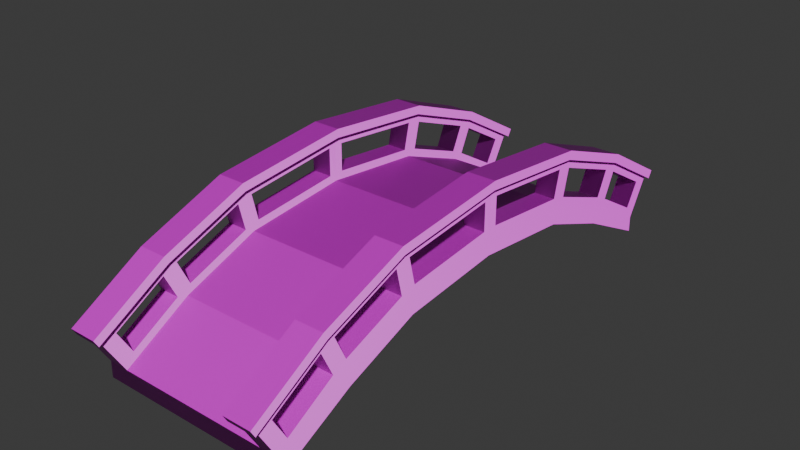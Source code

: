 # Source: bridge.blend  (saved by Blender 4.3.34; exported with 4.5.12 LTS)
import bpy
from mathutils import Matrix  # noqa: F401  (used for matrix-valued properties, if any)

bpy.ops.wm.read_factory_settings(use_empty=True)
scene = bpy.context.scene
scene.name = 'Scene'

# ---- collections
col_collection = bpy.data.collections.new('Collection'); scene.collection.children.link(col_collection)

# ---- images (referenced by path relative to the original .blend; pixels are not part of the script)
import os
ASSET_DIR = os.environ.get("B2B_ASSET_DIR", "")  # directory of the original .blend (textures are referenced by path, not embedded)
HERE = os.path.dirname(os.path.abspath(__file__))  # packed textures are extracted next to this script under _unpacked/

def load_image(name, relpath, width, height, colorspace="sRGB"):
    """Load a texture the original file referenced (path relative to the .blend, or extracted next to this script)."""
    p = next((c for c in (os.path.join(HERE, relpath), os.path.join(ASSET_DIR, relpath)) if relpath and os.path.exists(c)), "")
    if p:
        img = bpy.data.images.load(p, check_existing=True)
        img.name = name
    else:  # same state as the original file: an image datablock whose file is absent (Cycles renders it pink)
        img = bpy.data.images.new(name, width, height)
        img.source = "FILE"
        img.filepath = "//" + (relpath or name)
    img.colorspace_settings.name = colorspace
    return img
img_wood_png = load_image('wood.png', 'wood.png', 1024, 1024, 'sRGB')
img_wood_normal_png = load_image('wood_normal.png', 'wood_normal.png', 1024, 1024, 'sRGB')

# ---- materials (node trees are filled in below, after node groups)
mat_material_001 = bpy.data.materials.new('Material.001')

# ---- material node trees
mat_material_001.use_nodes = True; mat_material_001.node_tree.nodes.clear()
_N = mat_material_001.node_tree.nodes; _L = mat_material_001.node_tree.links
n0 = _N.new('ShaderNodeBsdfPrincipled'); n0.name = 'Principled BSDF'; n0.location = (10, 300)
n1 = _N.new('ShaderNodeOutputMaterial'); n1.name = 'Material Output'; n1.location = (300, 300)
n2 = _N.new('ShaderNodeTexImage'); n2.name = 'Image Texture'; n2.location = (-292, 551)
n2.image = img_wood_png
n3 = _N.new('ShaderNodeTexImage'); n3.name = 'Image Texture.001'; n3.location = (-668, 170)
n3.image = img_wood_normal_png
n4 = _N.new('ShaderNodeNormalMap'); n4.name = 'Normal Map'; n4.location = (-281, 150)
_L.new(n0.outputs[0], n1.inputs[0])
_L.new(n2.outputs[0], n0.inputs[0])
_L.new(n3.outputs[0], n4.inputs[1])
_L.new(n4.outputs[0], n0.inputs[5])
n1.is_active_output = True

# ---- world
world_world = bpy.data.worlds.new('World'); scene.world = world_world
world_world.use_nodes = True; world_world.node_tree.nodes.clear()
_N = world_world.node_tree.nodes; _L = world_world.node_tree.links
n0 = _N.new('ShaderNodeOutputWorld'); n0.name = 'World Output'; n0.location = (300, 300)
n1 = _N.new('ShaderNodeBackground'); n1.name = 'Background'; n1.location = (10, 300)
n1.inputs[0].default_value = (0.05088, 0.05088, 0.05088, 1.0)
_L.new(n1.outputs[0], n0.inputs[0])
n0.is_active_output = True
world_world.color = (0.05088, 0.05088, 0.05088)
world_world.sun_shadow_jitter_overblur = 0.0

# ---- meshes
me_cylinder = bpy.data.meshes.new('Cylinder')
me_cylinder.from_pydata([(-1.0, 3.279, 4.371e-08), (1.0, 3.279, -4.371e-08), (-1.0, -3.279, 4.371e-08), (1.0, -3.279, -4.371e-08), (-1.0, -2.29, 0.5), (1.0, -2.29, 0.5), (-1.0, -1.322, 0.866), (1.0, -1.322, 0.866), (-1.0, 1.4e-08, 1.0), (1.0, 1.4e-08, 1.0), (-1.0, 1.322, 0.866), (1.0, 1.322, 0.866), (-1.0, 2.29, 0.5), (1.0, 2.29, 0.5), (-1.0, 3.274, 0.206), (1.0, 3.274, 0.206), (1.0, -3.274, 0.206), (-1.0, -3.274, 0.206), (-1.0, -2.391, 0.7149), (1.0, -2.391, 0.7149), (-1.0, -1.376, 1.098), (1.0, -1.376, 1.098), (-1.0, 1.4e-08, 1.238), (1.0, 1.4e-08, 1.238), (-1.0, 1.376, 1.098), (1.0, 1.376, 1.098), (-1.0, 2.391, 0.7149), (1.0, 2.391, 0.7149), (-1.273, -3.279, 5.565e-08), (-1.273, -2.29, 0.5), (1.273, -2.29, 0.5), (1.273, -3.279, -5.565e-08), (-1.273, -1.322, 0.866), (1.273, -1.322, 0.866), (-1.273, 1.4e-08, 1.0), (1.273, 1.4e-08, 1.0), (-1.273, 1.322, 0.866), (1.273, 1.322, 0.866), (-1.273, 2.29, 0.5), (1.273, 2.29, 0.5), (-1.273, 3.279, 5.565e-08), (1.273, 3.279, -5.565e-08), (-1.273, -3.274, 0.206), (-1.273, -2.391, 0.7149), (1.273, -2.391, 0.7149), (1.273, -3.274, 0.206), (-1.273, -1.376, 1.098), (1.273, -1.376, 1.098), (-1.273, 1.4e-08, 1.238), (1.273, 1.4e-08, 1.238), (-1.273, 1.376, 1.098), (1.273, 1.376, 1.098), (-1.273, 2.391, 0.7149), (1.273, 2.391, 0.7149), (-1.273, 3.274, 0.206), (1.273, 3.274, 0.206), (-1.0, -3.559, 0.6995), (-1.0, -2.635, 1.23), (1.0, -2.635, 1.23), (1.0, -3.559, 0.6995), (-1.0, -1.507, 1.652), (1.0, -1.507, 1.652), (-1.0, 1.4e-08, 1.807), (1.0, 1.4e-08, 1.807), (-1.0, 1.507, 1.652), (1.0, 1.507, 1.652), (-1.0, 2.635, 1.23), (1.0, 2.635, 1.23), (-1.0, 3.559, 0.6995), (1.0, 3.559, 0.6995), (1.273, 1.4e-08, 1.807), (1.273, -1.507, 1.652), (-1.273, -1.507, 1.652), (-1.273, 1.4e-08, 1.807), (-1.273, -3.559, 0.6995), (-1.273, -2.635, 1.23), (1.273, -2.635, 1.23), (1.273, -3.559, 0.6995), (-1.273, 1.507, 1.652), (1.273, 1.507, 1.652), (-1.273, 2.635, 1.23), (1.273, 2.635, 1.23), (-1.273, 3.559, 0.6995), (1.273, 3.559, 0.6995), (-1.0, -3.615, 0.797), (-1.0, -2.683, 1.332), (1.0, -2.683, 1.332), (1.0, -3.615, 0.797), (-1.0, -1.533, 1.762), (1.0, -1.533, 1.762), (-1.0, 1.4e-08, 1.92), (1.0, 1.4e-08, 1.92), (-1.0, 1.533, 1.762), (1.0, 1.533, 1.762), (-1.0, 2.683, 1.332), (1.0, 2.683, 1.332), (-1.0, 3.615, 0.797), (1.0, 3.615, 0.797), (1.273, 1.4e-08, 1.92), (1.273, -1.533, 1.762), (-1.273, -1.533, 1.762), (-1.273, 1.4e-08, 1.92), (-1.273, -3.615, 0.797), (-1.273, -2.683, 1.332), (1.273, -2.683, 1.332), (1.273, -3.615, 0.797), (-1.273, 1.533, 1.762), (1.273, 1.533, 1.762), (-1.273, 2.683, 1.332), (1.273, 2.683, 1.332), (-1.273, 3.615, 0.797), (1.273, 3.615, 0.797), (1.32, 3.615, 0.797), (1.32, 3.559, 0.6995), (-1.32, -3.559, 0.6995), (-1.32, -2.635, 1.23), (1.32, -2.635, 1.23), (1.32, -3.559, 0.6995), (-1.32, -1.507, 1.652), (1.32, -1.507, 1.652), (-1.32, 1.4e-08, 1.807), (1.32, 1.4e-08, 1.807), (-1.32, 1.507, 1.652), (1.32, 1.507, 1.652), (-1.32, 2.635, 1.23), (1.32, 2.635, 1.23), (-1.32, 3.559, 0.6995), (-1.32, -1.533, 1.762), (-1.32, -2.683, 1.332), (1.32, -3.615, 0.797), (1.32, -2.683, 1.332), (-1.32, -3.615, 0.797), (1.32, -1.533, 1.762), (-1.32, 1.4e-08, 1.92), (1.32, 1.4e-08, 1.92), (-1.32, 1.533, 1.762), (1.32, 1.533, 1.762), (-1.32, 2.683, 1.332), (1.32, 2.683, 1.332), (-1.32, 3.615, 0.797), (-1.273, 2.339, 0.8454), (-1.273, 1.498, 1.162), (-1.273, 1.581, 1.514), (-1.273, 2.493, 1.172), (1.0, 1.296, 1.21), (1.0, 0.1035, 1.331), (1.0, 0.1035, 1.693), (1.0, 1.379, 1.561), (1.273, 0.1035, 1.331), (1.273, 1.296, 1.21), (1.273, 1.379, 1.561), (1.273, 0.1035, 1.693), (-1.0, 0.1035, 1.331), (-1.0, 1.296, 1.21), (-1.0, 1.379, 1.561), (-1.0, 0.1035, 1.693), (-1.273, 1.296, 1.21), (-1.273, 0.1035, 1.331), (-1.273, 0.1035, 1.693), (-1.273, 1.379, 1.561), (1.273, -1.296, 1.21), (1.273, -0.1035, 1.331), (1.273, -0.1035, 1.693), (1.273, -1.379, 1.561), (1.0, -0.1035, 1.331), (1.0, -1.296, 1.21), (1.0, -1.379, 1.561), (1.0, -0.1035, 1.693), (-1.273, -0.1035, 1.331), (-1.273, -1.296, 1.21), (-1.273, -1.379, 1.561), (-1.273, -0.1035, 1.693), (-1.0, -1.296, 1.21), (-1.0, -0.1035, 1.331), (-1.0, -0.1035, 1.693), (-1.0, -1.379, 1.561), (1.273, -2.339, 0.8454), (1.273, -1.498, 1.162), (1.273, -1.581, 1.514), (1.273, -2.493, 1.172), (-1.273, -1.498, 1.162), (-1.273, -2.339, 0.8454), (-1.273, -2.493, 1.172), (-1.273, -1.581, 1.514), (1.273, 1.498, 1.162), (1.273, 2.339, 0.8454), (1.273, 2.493, 1.172), (1.273, 1.581, 1.514), (-1.0, 1.498, 1.162), (-1.0, 2.339, 0.8454), (-1.0, 2.493, 1.172), (-1.0, 1.581, 1.514), (-1.273, 3.236, 0.3473), (-1.273, 2.526, 0.7569), (-1.273, 2.681, 1.084), (-1.273, 3.417, 0.6614), (1.0, 2.339, 0.8454), (1.0, 1.498, 1.162), (1.0, 1.581, 1.514), (1.0, 2.493, 1.172), (-1.0, -3.236, 0.3473), (-1.0, -2.526, 0.7569), (-1.0, -2.681, 1.084), (-1.0, -3.417, 0.6614), (1.273, 2.526, 0.7569), (1.273, 3.236, 0.3473), (1.273, 3.417, 0.6614), (1.273, 2.681, 1.084), (1.0, -2.526, 0.7569), (1.0, -3.236, 0.3473), (1.0, -3.417, 0.6614), (1.0, -2.681, 1.084), (-1.0, 2.526, 0.7569), (-1.0, 3.236, 0.3473), (-1.0, 3.417, 0.6614), (-1.0, 2.681, 1.084), (1.0, 3.236, 0.3473), (1.0, 2.526, 0.7569), (1.0, 2.681, 1.084), (1.0, 3.417, 0.6614), (-1.273, -2.526, 0.7569), (-1.273, -3.236, 0.3473), (-1.273, -3.417, 0.6614), (-1.273, -2.681, 1.084), (-1.0, -2.339, 0.8454), (-1.0, -1.498, 1.162), (-1.0, -1.581, 1.514), (-1.0, -2.493, 1.172), (1.273, -3.236, 0.3473), (1.273, -2.526, 0.7569), (1.273, -2.681, 1.084), (1.273, -3.417, 0.6614), (1.0, -1.498, 1.162), (1.0, -2.339, 0.8454), (1.0, -2.493, 1.172), (1.0, -1.581, 1.514), (-0.9512, -3.559, 0.6995), (-0.9512, -2.635, 1.23), (0.9512, -2.635, 1.23), (0.9512, -3.559, 0.6995), (-0.9512, -1.507, 1.652), (0.9512, -1.507, 1.652), (-0.9512, 1.4e-08, 1.807), (0.9512, 1.4e-08, 1.807), (-0.9512, 1.507, 1.652), (0.9512, 1.507, 1.652), (-0.9512, 2.635, 1.23), (0.9512, 2.635, 1.23), (-0.9512, 3.559, 0.6995), (0.9512, 3.559, 0.6995), (0.9512, 3.615, 0.797), (0.9512, 1.4e-08, 1.92), (0.9512, -1.533, 1.762), (-0.9512, -1.533, 1.762), (-0.9512, 1.4e-08, 1.92), (-0.9512, -3.615, 0.797), (-0.9512, -2.683, 1.332), (0.9512, -2.683, 1.332), (0.9512, -3.615, 0.797), (-0.9512, 1.533, 1.762), (0.9512, 1.533, 1.762), (-0.9512, 2.683, 1.332), (0.9512, 2.683, 1.332), (-0.9512, 3.615, 0.797), (1.273, 3.652, 0.7755), (1.273, 3.596, 0.6779), (1.0, 3.596, 0.6779), (1.0, 3.652, 0.7755), (-1.0, 3.596, 0.6779), (-0.9512, 3.596, 0.6779), (-1.32, -3.596, 0.6779), (-1.273, -3.596, 0.6779), (-1.273, 3.596, 0.6779), (1.273, -3.652, 0.7755), (1.273, -3.596, 0.6779), (-1.0, -3.596, 0.6779), (1.0, -3.596, 0.6779), (-1.273, 3.652, 0.7755), (-1.0, 3.652, 0.7755), (-1.273, -3.652, 0.7755), (-1.0, -3.652, 0.7755), (1.0, -3.652, 0.7755), (1.32, -3.652, 0.7755), (-1.32, -3.652, 0.7755), (1.32, 3.652, 0.7755), (1.32, 3.596, 0.6779), (1.32, -3.596, 0.6779), (-1.32, 3.652, 0.7755), (-1.32, 3.596, 0.6779), (0.9512, 3.596, 0.6779), (0.9512, 3.652, 0.7755), (-0.9512, -3.596, 0.6779), (-0.9512, -3.652, 0.7755), (0.9512, -3.652, 0.7755), (0.9512, -3.596, 0.6779), (-0.9512, 3.652, 0.7755), (-1.273, 3.163, 0.3893), (-1.273, 3.344, 0.7034), (1.273, 3.344, 0.7034), (1.273, 3.163, 0.3893), (-1.0, 3.344, 0.7034), (-1.0, 3.163, 0.3893), (1.0, 3.163, 0.3893), (1.0, 3.344, 0.7034), (-1.0, -3.346, 0.7022), (-1.0, -3.165, 0.3881), (1.0, -3.165, 0.3881), (1.0, -3.346, 0.7022), (-1.273, -3.346, 0.7022), (-1.273, -3.165, 0.3881), (1.273, -3.165, 0.3881), (1.273, -3.346, 0.7022)], [], [(2, 4, 5, 3), (4, 6, 7, 5), (6, 8, 9, 7), (8, 10, 11, 9), (10, 12, 13, 11), (12, 0, 1, 13), (17, 16, 19, 18), (18, 19, 21, 20), (20, 21, 23, 22), (22, 23, 25, 24), (24, 25, 27, 26), (26, 27, 15, 14), (14, 0, 40, 54), (6, 4, 29, 32), (13, 1, 41, 39), (1, 0, 14, 15), (0, 12, 38, 40), (2, 3, 16, 17), (3, 5, 30, 31), (4, 2, 28, 29), (11, 13, 39, 37), (12, 10, 36, 38), (35, 37, 51, 49), (32, 29, 43, 46), (30, 33, 47, 44), (38, 36, 50, 52), (37, 39, 53, 51), (34, 32, 46, 48), (33, 35, 49, 47), (29, 28, 42, 43), (40, 38, 52, 54), (31, 30, 44, 45), (39, 41, 55, 53), (36, 34, 48, 50), (5, 7, 33, 30), (14, 54, 82, 68), (1, 15, 55, 41), (8, 6, 32, 34), (7, 9, 35, 33), (16, 3, 31, 45), (2, 17, 42, 28), (10, 8, 34, 36), (9, 11, 37, 35), (102, 131, 283, 279), (96, 94, 261, 263), (70, 79, 123, 121), (258, 239, 294, 293), (100, 101, 133, 127), (93, 95, 262, 260), (78, 73, 120, 122), (56, 236, 291, 275), (69, 67, 247, 249), (99, 104, 130, 132), (94, 92, 259, 261), (71, 70, 121, 119), (55, 15, 69, 83), (42, 17, 56, 74), (16, 45, 77, 59), (93, 91, 98, 107), (90, 92, 106, 101), (91, 89, 99, 98), (88, 90, 101, 100), (92, 94, 108, 106), (95, 93, 107, 109), (84, 85, 103, 102), (86, 87, 105, 104), (94, 96, 110, 108), (97, 95, 109, 111), (85, 88, 100, 103), (89, 86, 104, 99), (105, 87, 281, 273), (236, 255, 292, 291), (84, 102, 279, 280), (131, 114, 270, 283), (66, 68, 248, 246), (103, 100, 127, 128), (91, 93, 260, 251), (73, 72, 118, 120), (104, 105, 129, 130), (67, 65, 245, 247), (76, 71, 119, 116), (92, 90, 254, 259), (64, 66, 246, 244), (102, 103, 128, 131), (89, 91, 251, 252), (250, 97, 267, 290), (119, 121, 134, 132), (120, 118, 127, 133), (116, 119, 132, 130), (118, 115, 128, 127), (117, 116, 130, 129), (122, 120, 133, 135), (121, 123, 136, 134), (124, 122, 135, 137), (123, 125, 138, 136), (126, 124, 137, 139), (125, 113, 112, 138), (115, 114, 131, 128), (98, 99, 132, 134), (80, 78, 122, 124), (101, 106, 135, 133), (79, 81, 125, 123), (107, 98, 134, 136), (59, 77, 274, 276), (82, 80, 124, 126), (106, 108, 137, 135), (81, 83, 113, 125), (109, 107, 136, 138), (108, 110, 139, 137), (96, 263, 295, 278), (111, 109, 138, 112), (75, 74, 114, 115), (77, 76, 116, 117), (72, 75, 115, 118), (52, 50, 141, 140), (50, 78, 142, 141), (78, 80, 143, 142), (80, 52, 140, 143), (25, 23, 145, 144), (23, 63, 146, 145), (63, 65, 147, 146), (65, 25, 144, 147), (49, 51, 149, 148), (51, 79, 150, 149), (79, 70, 151, 150), (70, 49, 148, 151), (22, 24, 153, 152), (24, 64, 154, 153), (64, 62, 155, 154), (62, 22, 152, 155), (50, 48, 157, 156), (48, 73, 158, 157), (73, 78, 159, 158), (78, 50, 156, 159), (47, 49, 161, 160), (49, 70, 162, 161), (70, 71, 163, 162), (71, 47, 160, 163), (23, 21, 165, 164), (21, 61, 166, 165), (61, 63, 167, 166), (63, 23, 164, 167), (48, 46, 169, 168), (46, 72, 170, 169), (72, 73, 171, 170), (73, 48, 168, 171), (20, 22, 173, 172), (22, 62, 174, 173), (62, 60, 175, 174), (60, 20, 172, 175), (44, 47, 177, 176), (47, 71, 178, 177), (71, 76, 179, 178), (76, 44, 176, 179), (46, 43, 181, 180), (43, 75, 182, 181), (75, 72, 183, 182), (72, 46, 180, 183), (51, 53, 185, 184), (53, 81, 186, 185), (81, 79, 187, 186), (79, 51, 184, 187), (24, 26, 189, 188), (26, 66, 190, 189), (66, 64, 191, 190), (64, 24, 188, 191), (54, 52, 193, 192), (52, 80, 194, 193), (80, 82, 195, 194), (82, 54, 192, 195), (27, 25, 197, 196), (25, 65, 198, 197), (65, 67, 199, 198), (67, 27, 196, 199), (17, 18, 201, 200), (18, 57, 202, 201), (57, 56, 203, 202), (56, 17, 200, 203), (53, 55, 205, 204), (55, 83, 206, 205), (83, 81, 207, 206), (81, 53, 204, 207), (19, 16, 209, 208), (16, 59, 210, 209), (59, 58, 211, 210), (58, 19, 208, 211), (26, 14, 213, 212), (14, 68, 214, 213), (68, 66, 215, 214), (66, 26, 212, 215), (15, 27, 217, 216), (27, 67, 218, 217), (67, 69, 219, 218), (69, 15, 216, 219), (43, 42, 221, 220), (42, 74, 222, 221), (74, 75, 223, 222), (75, 43, 220, 223), (18, 20, 225, 224), (20, 60, 226, 225), (60, 57, 227, 226), (57, 18, 224, 227), (45, 44, 229, 228), (44, 76, 230, 229), (76, 77, 231, 230), (77, 45, 228, 231), (21, 19, 233, 232), (19, 58, 234, 233), (58, 61, 235, 234), (61, 21, 232, 235), (209, 210, 307, 306), (222, 223, 202, 203), (223, 220, 201, 202), (220, 221, 200, 201), (225, 226, 183, 180), (226, 227, 182, 183), (227, 224, 181, 182), (224, 225, 180, 181), (173, 174, 171, 168), (174, 175, 170, 171), (175, 172, 169, 170), (172, 173, 168, 169), (157, 158, 155, 152), (158, 159, 154, 155), (159, 156, 153, 154), (156, 157, 152, 153), (189, 190, 143, 140), (190, 191, 142, 143), (191, 188, 141, 142), (188, 189, 140, 141), (205, 206, 298, 299), (214, 215, 194, 195), (215, 212, 193, 194), (212, 213, 192, 193), (217, 218, 207, 204), (218, 219, 206, 207), (206, 219, 303, 298), (216, 217, 204, 205), (197, 198, 187, 184), (198, 199, 186, 187), (199, 196, 185, 186), (196, 197, 184, 185), (149, 150, 147, 144), (150, 151, 146, 147), (151, 148, 145, 146), (148, 149, 144, 145), (165, 166, 163, 160), (166, 167, 162, 163), (167, 164, 161, 162), (164, 165, 160, 161), (233, 234, 179, 176), (234, 235, 178, 179), (235, 232, 177, 178), (232, 233, 176, 177), (229, 230, 211, 208), (230, 231, 210, 211), (222, 203, 304, 308), (228, 229, 208, 209), (244, 246, 261, 259), (245, 243, 251, 260), (242, 244, 259, 254), (243, 241, 252, 251), (240, 242, 254, 253), (247, 245, 260, 262), (246, 248, 263, 261), (249, 247, 262, 250), (236, 237, 256, 255), (238, 239, 258, 257), (237, 240, 253, 256), (241, 238, 257, 252), (74, 56, 275, 271), (95, 97, 250, 262), (56, 57, 237, 236), (58, 59, 239, 238), (57, 60, 240, 237), (85, 84, 255, 256), (61, 58, 238, 241), (87, 86, 257, 258), (60, 62, 242, 240), (88, 85, 256, 253), (63, 61, 241, 243), (86, 89, 252, 257), (62, 64, 244, 242), (97, 111, 264, 267), (90, 88, 253, 254), (65, 63, 243, 245), (271, 275, 280, 279), (268, 278, 295, 269), (265, 266, 267, 264), (273, 274, 286, 282), (276, 281, 293, 294), (276, 274, 273, 281), (271, 279, 283, 270), (268, 272, 277, 278), (265, 264, 284, 285), (277, 272, 288, 287), (267, 266, 289, 290), (280, 275, 291, 292), (111, 112, 284, 264), (248, 68, 268, 269), (263, 248, 269, 295), (113, 83, 265, 285), (114, 74, 271, 270), (255, 84, 280, 292), (126, 139, 287, 288), (82, 126, 288, 272), (77, 117, 286, 274), (68, 82, 272, 268), (87, 258, 293, 281), (129, 105, 273, 282), (249, 250, 290, 289), (239, 59, 276, 294), (112, 113, 285, 284), (139, 110, 277, 287), (83, 69, 266, 265), (110, 96, 278, 277), (117, 129, 282, 286), (69, 249, 289, 266), (301, 300, 297, 296), (303, 302, 299, 298), (192, 213, 301, 296), (213, 214, 300, 301), (216, 205, 299, 302), (219, 216, 302, 303), (195, 192, 296, 297), (214, 195, 297, 300), (309, 308, 304, 305), (311, 310, 306, 307), (203, 200, 305, 304), (210, 231, 311, 307), (200, 221, 309, 305), (231, 228, 310, 311), (228, 209, 306, 310), (221, 222, 308, 309)])
_uv = me_cylinder.uv_layers.new(name='UVMap')
_uv.uv.foreach_set('vector', [0.003481, 0.117, 0.405, 0.117, 0.405, 0.9947, 0.003482, 0.9947, 0.405, 0.117, 0.8046, 0.117, 0.8046, 0.9947, 0.405, 0.9947, 0.8046, 0.117, 1.372, 0.117, 1.372, 0.9947, 0.8046, 0.9947, 1.372, 0.117, 1.955, 0.117, 1.955, 0.9947, 1.372, 0.9947, 1.955, 0.117, 2.397, 0.117, 2.397, 0.9947, 1.955, 0.9947, 2.397, 0.117, 2.856, 0.117, 2.856, 0.9947, 2.397, 0.9947, 0.003481, -0.00289, 0.003481, -0.8805, 0.3477, -0.8805, 0.3477, -0.002889, 0.3477, -0.002889, 0.3477, -0.8805, 0.7584, -0.8805, 0.7584, -0.002889, 0.7584, -0.002889, 0.7584, -0.8805, 1.343, -0.8806, 1.343, -0.002889, 1.343, -0.002889, 1.343, -0.8806, 1.949, -0.8805, 1.949, -0.002889, 1.949, -0.002889, 1.949, -0.8805, 2.416, -0.8806, 2.416, -0.002889, 2.416, -0.002889, 2.416, -0.8806, 2.836, -0.8806, 2.836, -0.002889, 3.905, -0.7481, 3.992, -0.7481, 3.992, -0.6282, 3.905, -0.6282, 0.8046, 0.117, 0.405, 0.117, 0.405, -0.002889, 0.8046, -0.002889, 2.397, 0.9947, 2.856, 0.9947, 2.856, 1.115, 2.397, 1.115, 3.992, -1.626, 3.992, -0.7481, 3.905, -0.7481, 3.905, -1.626, 2.856, 0.117, 2.397, 0.117, 2.397, -0.002889, 2.856, -0.002889, 3.664, -1.626, 3.664, -0.7481, 3.574, -0.7481, 3.574, -1.626, 0.003482, 0.9947, 0.405, 0.9947, 0.405, 1.115, 0.003482, 1.115, 0.405, 0.117, 0.003481, 0.117, 0.003481, -0.00289, 0.405, -0.002889, 1.955, 0.9947, 2.397, 0.9947, 2.397, 1.115, 1.955, 1.115, 2.397, 0.117, 1.955, 0.117, 1.955, -0.002889, 2.397, -0.002889, 1.565, -1.319, 0.9851, -1.261, 0.9612, -1.362, 1.565, -1.424, 0.9851, -2.054, 0.5604, -1.893, 0.5157, -1.987, 0.9612, -2.155, 2.57, -1.1, 2.145, -1.261, 2.169, -1.362, 2.615, -1.194, 2.57, -1.893, 2.145, -2.054, 2.169, -2.155, 2.615, -1.987, 0.9851, -1.261, 0.5604, -1.1, 0.5157, -1.194, 0.9612, -1.362, 1.565, -2.113, 0.9851, -2.054, 0.9612, -2.155, 1.565, -2.217, 2.145, -1.261, 1.565, -1.319, 1.565, -1.424, 2.169, -1.362, 0.5604, -1.893, 0.1261, -1.674, 0.1283, -1.764, 0.5157, -1.987, 3.004, -1.674, 2.57, -1.893, 2.615, -1.987, 3.002, -1.764, 3.004, -0.8806, 2.57, -1.1, 2.615, -1.194, 3.002, -0.9709, 0.5604, -1.1, 0.1261, -0.8805, 0.1283, -0.9709, 0.5157, -1.194, 2.145, -2.054, 1.565, -2.113, 1.565, -2.217, 2.169, -2.155, 0.405, 0.9947, 0.8046, 0.9947, 0.8046, 1.115, 0.405, 1.115, 3.905, -0.7481, 3.905, -0.6282, 3.664, -0.6282, 3.664, -0.7481, 3.992, -1.626, 3.905, -1.626, 3.905, -1.746, 3.992, -1.746, 1.372, 0.117, 0.8046, 0.117, 0.8046, -0.002889, 1.372, -0.002889, 0.8046, 0.9947, 1.372, 0.9947, 1.372, 1.115, 0.8046, 1.115, 3.574, -0.7481, 3.664, -0.7481, 3.664, -0.6282, 3.574, -0.6282, 3.664, -1.626, 3.574, -1.626, 3.574, -1.746, 3.664, -1.746, 1.955, 0.117, 1.372, 0.117, 1.372, -0.002889, 1.955, -0.002889, 1.372, 0.9947, 1.955, 0.9947, 1.955, 1.115, 1.372, 1.115, 0.01812, -4.6, 0.01812, -4.579, 0.003481, -4.579, 0.003481, -4.6, 3.145, -4.719, 2.703, -4.719, 2.703, -4.741, 3.145, -4.741, 4.335, -0.7299, 4.999, -0.7299, 4.999, -0.7096, 4.335, -0.7096, 0.01996, -3.925, 0.04454, -3.882, 0.02806, -3.873, 0.003481, -3.915, 0.8474, -4.6, 1.499, -4.6, 1.499, -4.579, 0.8474, -4.579, 2.173, -4.439, 2.703, -4.439, 2.703, -4.418, 2.173, -4.418, 4.999, -0.6893, 4.335, -0.6893, 4.335, -0.7096, 4.999, -0.7096, 2.851, -0.5694, 2.851, -0.548, 2.836, -0.548, 2.836, -0.5694, 5.947, -0.8498, 5.514, -0.8498, 5.514, -0.8712, 5.947, -0.8712, 0.8474, -4.559, 0.3816, -4.559, 0.3816, -4.579, 0.8474, -4.579, 2.703, -4.719, 2.173, -4.719, 2.173, -4.741, 2.703, -4.741, 3.688, -0.7299, 4.335, -0.7299, 4.335, -0.7096, 3.688, -0.7096, 3.905, -1.746, 3.905, -1.626, 3.664, -1.626, 3.664, -1.746, 3.574, -1.746, 3.574, -1.626, 3.379, -1.626, 3.379, -1.746, 3.574, -0.7481, 3.574, -0.6282, 3.379, -0.6282, 3.379, -0.7481, 2.173, -4.439, 1.499, -4.439, 1.499, -4.559, 2.173, -4.559, 1.499, -4.719, 2.173, -4.719, 2.173, -4.6, 1.499, -4.6, 1.499, -4.439, 0.8474, -4.439, 0.8474, -4.559, 1.499, -4.559, 0.8474, -4.719, 1.499, -4.719, 1.499, -4.6, 0.8474, -4.6, 2.173, -4.719, 2.703, -4.719, 2.703, -4.6, 2.173, -4.6, 2.703, -4.439, 2.173, -4.439, 2.173, -4.559, 2.703, -4.559, 0.01812, -4.719, 0.3816, -4.719, 0.3816, -4.6, 0.01812, -4.6, 0.3816, -4.439, 0.01812, -4.439, 0.01812, -4.559, 0.3816, -4.559, 2.703, -4.719, 3.145, -4.719, 3.145, -4.6, 2.703, -4.6, 3.145, -4.439, 2.703, -4.439, 2.703, -4.559, 3.145, -4.559, 0.3816, -4.719, 0.8474, -4.719, 0.8474, -4.6, 0.3816, -4.6, 0.8474, -4.439, 0.3816, -4.439, 0.3816, -4.559, 0.8474, -4.559, 0.01812, -4.559, 0.01812, -4.439, 0.003481, -4.439, 0.003481, -4.559, 6.0, -0.01235, 6.025, -0.05516, 6.041, -0.0457, 6.017, -0.00289, 0.01812, -4.719, 0.01812, -4.6, 0.003481, -4.6, 0.003481, -4.719, 2.873, 0.5172, 2.897, 0.5601, 2.881, 0.5695, 2.856, 0.5267, 5.514, -0.5694, 5.947, -0.5694, 5.947, -0.548, 5.514, -0.548, 0.3816, -4.6, 0.8474, -4.6, 0.8474, -4.579, 0.3816, -4.579, 1.499, -4.439, 2.173, -4.439, 2.173, -4.418, 1.499, -4.418, 4.335, -0.6893, 3.688, -0.6893, 3.688, -0.7096, 4.335, -0.7096, 0.3816, -4.559, 0.01812, -4.559, 0.01812, -4.579, 0.3816, -4.579, 5.514, -0.8498, 4.999, -0.8498, 4.999, -0.8712, 5.514, -0.8712, 3.222, -0.7299, 3.688, -0.7299, 3.688, -0.7096, 3.222, -0.7096, 2.173, -4.719, 1.499, -4.719, 1.499, -4.741, 2.173, -4.741, 4.999, -0.5694, 5.514, -0.5694, 5.514, -0.548, 4.999, -0.548, 0.01812, -4.6, 0.3816, -4.6, 0.3816, -4.579, 0.01812, -4.579, 0.8474, -4.439, 1.499, -4.439, 1.499, -4.418, 0.8474, -4.418, 3.145, -4.418, 3.145, -4.439, 3.163, -4.439, 3.163, -4.418, 5.12, 0.6871, 4.459, 0.6189, 4.459, 0.5695, 5.132, 0.639, 4.459, 0.07383, 3.798, 0.142, 3.787, 0.09398, 4.459, 0.02446, 5.615, 0.8724, 5.12, 0.6871, 5.132, 0.639, 5.636, 0.8277, 3.798, 0.142, 3.303, 0.3273, 3.282, 0.2826, 3.787, 0.09398, 6.021, 1.105, 5.615, 0.8724, 5.636, 0.8277, 6.045, 1.062, 5.12, 0.142, 4.459, 0.07383, 4.459, 0.02446, 5.132, 0.09398, 4.459, 0.6189, 3.798, 0.6871, 3.787, 0.639, 4.459, 0.5695, 5.615, 0.3273, 5.12, 0.142, 5.132, 0.09398, 5.636, 0.2826, 3.798, 0.6871, 3.303, 0.8724, 3.282, 0.8277, 3.787, 0.639, 6.021, 0.5601, 5.615, 0.3273, 5.636, 0.2826, 6.045, 0.5172, 3.303, 0.8724, 2.897, 1.105, 2.873, 1.062, 3.282, 0.8277, 3.303, 0.3273, 2.897, 0.5601, 2.873, 0.5172, 3.282, 0.2826, 1.499, -4.559, 0.8474, -4.559, 0.8474, -4.579, 1.499, -4.579, 5.514, -0.6893, 4.999, -0.6893, 4.999, -0.7096, 5.514, -0.7096, 1.499, -4.6, 2.173, -4.6, 2.173, -4.579, 1.499, -4.579, 4.999, -0.7299, 5.514, -0.7299, 5.514, -0.7096, 4.999, -0.7096, 2.173, -4.559, 1.499, -4.559, 1.499, -4.579, 2.173, -4.579, 2.851, -0.8498, 2.851, -0.7299, 2.836, -0.7299, 2.836, -0.8498, 5.947, -0.6893, 5.514, -0.6893, 5.514, -0.7096, 5.947, -0.7096, 2.173, -4.6, 2.703, -4.6, 2.703, -4.579, 2.173, -4.579, 5.514, -0.7299, 5.947, -0.7299, 5.947, -0.7096, 5.514, -0.7096, 2.703, -4.559, 2.173, -4.559, 2.173, -4.579, 2.703, -4.579, 2.703, -4.6, 3.145, -4.6, 3.145, -4.579, 2.703, -4.579, 3.145, -4.719, 3.145, -4.741, 3.163, -4.741, 3.163, -4.719, 3.145, -4.559, 2.703, -4.559, 2.703, -4.579, 3.145, -4.579, 3.222, -0.6893, 2.851, -0.6893, 2.851, -0.7096, 3.222, -0.7096, 2.851, -0.7299, 3.222, -0.7299, 3.222, -0.7096, 2.851, -0.7096, 3.688, -0.6893, 3.222, -0.6893, 3.222, -0.7096, 3.688, -0.7096, 2.615, -1.987, 2.169, -2.155, 2.222, -2.184, 2.591, -2.045, 2.169, -2.155, 2.226, -2.399, 2.259, -2.338, 2.222, -2.184, 2.226, -2.399, 2.721, -2.213, 2.659, -2.188, 2.259, -2.338, 2.721, -2.213, 2.615, -1.987, 2.591, -2.045, 2.659, -2.188, 2.169, -2.858, 1.565, -2.92, 1.611, -2.961, 2.134, -2.907, 1.565, -2.92, 1.565, -3.17, 1.611, -3.119, 1.611, -2.961, 1.565, -3.17, 2.226, -3.102, 2.17, -3.062, 1.611, -3.119, 2.226, -3.102, 2.169, -2.858, 2.134, -2.907, 2.17, -3.062, 1.565, -1.424, 0.9612, -1.362, 0.9962, -1.411, 1.52, -1.465, 0.9612, -1.362, 0.9039, -1.606, 0.9599, -1.566, 0.9962, -1.411, 0.9039, -1.606, 1.565, -1.674, 1.52, -1.623, 0.9599, -1.566, 1.565, -1.674, 1.565, -1.424, 1.52, -1.465, 1.52, -1.623, 1.565, -3.623, 0.9612, -3.561, 0.9962, -3.61, 1.52, -3.664, 0.9612, -3.561, 0.9039, -3.804, 0.9599, -3.764, 0.9962, -3.61, 0.9039, -3.804, 1.565, -3.873, 1.52, -3.822, 0.9599, -3.764, 1.565, -3.873, 1.565, -3.623, 1.52, -3.664, 1.52, -3.822, 2.169, -2.155, 1.565, -2.217, 1.611, -2.258, 2.134, -2.205, 1.565, -2.217, 1.565, -2.467, 1.611, -2.417, 1.611, -2.258, 1.565, -2.467, 2.226, -2.399, 2.17, -2.359, 1.611, -2.417, 2.226, -2.399, 2.169, -2.155, 2.134, -2.205, 2.17, -2.359, 2.169, -1.362, 1.565, -1.424, 1.611, -1.465, 2.134, -1.411, 1.565, -1.424, 1.565, -1.674, 1.611, -1.623, 1.611, -1.465, 1.565, -1.674, 2.226, -1.606, 2.17, -1.566, 1.611, -1.623, 2.226, -1.606, 2.169, -1.362, 2.134, -1.411, 2.17, -1.566, 1.565, -2.92, 0.9612, -2.858, 0.9962, -2.907, 1.52, -2.961, 0.9612, -2.858, 0.9039, -3.102, 0.9599, -3.062, 0.9962, -2.907, 0.9039, -3.102, 1.565, -3.17, 1.52, -3.119, 0.9599, -3.062, 1.565, -3.17, 1.565, -2.92, 1.52, -2.961, 1.52, -3.119, 1.565, -2.217, 0.9612, -2.155, 0.9962, -2.205, 1.52, -2.258, 0.9612, -2.155, 0.9039, -2.399, 0.9599, -2.359, 0.9962, -2.205, 0.9039, -2.399, 1.565, -2.467, 1.52, -2.417, 0.9599, -2.359, 1.565, -2.467, 1.565, -2.217, 1.52, -2.258, 1.52, -2.417, 2.169, -3.561, 1.565, -3.623, 1.611, -3.664, 2.134, -3.61, 1.565, -3.623, 1.565, -3.873, 1.611, -3.822, 1.611, -3.664, 1.565, -3.873, 2.226, -3.804, 2.17, -3.764, 1.611, -3.822, 2.226, -3.804, 2.169, -3.561, 2.134, -3.61, 2.17, -3.764, 2.615, -1.194, 2.169, -1.362, 2.222, -1.391, 2.591, -1.252, 2.169, -1.362, 2.226, -1.606, 2.259, -1.545, 2.222, -1.391, 2.226, -1.606, 2.721, -1.42, 2.659, -1.395, 2.259, -1.545, 2.721, -1.42, 2.615, -1.194, 2.591, -1.252, 2.659, -1.395, 0.9612, -2.155, 0.5157, -1.987, 0.5389, -2.045, 0.9078, -2.184, 0.5157, -1.987, 0.4089, -2.213, 0.471, -2.188, 0.5389, -2.045, 0.4089, -2.213, 0.9039, -2.399, 0.8715, -2.338, 0.471, -2.188, 0.9039, -2.399, 0.9612, -2.155, 0.9078, -2.184, 0.8715, -2.338, 0.9612, -1.362, 0.5157, -1.194, 0.5389, -1.252, 0.9078, -1.391, 0.5157, -1.194, 0.4089, -1.42, 0.471, -1.395, 0.5389, -1.252, 0.4089, -1.42, 0.9039, -1.606, 0.8715, -1.545, 0.471, -1.395, 0.9039, -1.606, 0.9612, -1.362, 0.9078, -1.391, 0.8715, -1.545, 0.9612, -3.561, 0.5157, -3.393, 0.5389, -3.45, 0.9078, -3.589, 0.5157, -3.393, 0.4089, -3.619, 0.471, -3.594, 0.5389, -3.45, 0.4089, -3.619, 0.9039, -3.804, 0.8715, -3.744, 0.471, -3.594, 0.9039, -3.804, 0.9612, -3.561, 0.9078, -3.589, 0.8715, -3.744, 3.002, -1.764, 2.615, -1.987, 2.674, -2.006, 2.985, -1.826, 2.615, -1.987, 2.721, -2.213, 2.741, -2.15, 2.674, -2.006, 2.721, -2.213, 3.127, -1.981, 3.065, -1.964, 2.741, -2.15, 3.127, -1.981, 3.002, -1.764, 2.985, -1.826, 3.065, -1.964, 2.615, -2.69, 2.169, -2.858, 2.222, -2.887, 2.591, -2.748, 2.169, -2.858, 2.226, -3.102, 2.259, -3.041, 2.222, -2.887, 2.226, -3.102, 2.721, -2.916, 2.659, -2.891, 2.259, -3.041, 2.721, -2.916, 2.615, -2.69, 2.591, -2.748, 2.659, -2.891, 3.002, -3.17, 2.615, -3.393, 2.674, -3.411, 2.985, -3.232, 2.615, -3.393, 2.721, -3.619, 2.741, -3.555, 2.674, -3.411, 2.721, -3.619, 3.127, -3.386, 3.065, -3.37, 2.741, -3.555, 3.127, -3.386, 3.002, -3.17, 2.985, -3.232, 3.065, -3.37, 0.5157, -1.194, 0.1283, -0.9709, 0.145, -1.033, 0.4568, -1.213, 0.1283, -0.9709, 0.003481, -1.187, 0.06553, -1.171, 0.145, -1.033, 0.003481, -1.187, 0.4089, -1.42, 0.3888, -1.356, 0.06553, -1.171, 0.4089, -1.42, 0.5157, -1.194, 0.4568, -1.213, 0.3888, -1.356, 0.5157, -2.69, 0.1283, -2.467, 0.145, -2.529, 0.4568, -2.709, 0.1283, -2.467, 0.003481, -2.683, 0.06553, -2.667, 0.145, -2.529, 0.003481, -2.683, 0.4089, -2.916, 0.3888, -2.852, 0.06553, -2.667, 0.4089, -2.916, 0.5157, -2.69, 0.4568, -2.709, 0.3888, -2.852, 0.5157, -3.393, 0.1283, -3.17, 0.145, -3.232, 0.4568, -3.411, 0.1283, -3.17, 0.003481, -3.386, 0.06553, -3.37, 0.145, -3.232, 0.003481, -3.386, 0.4089, -3.619, 0.3888, -3.555, 0.06553, -3.37, 0.4089, -3.619, 0.5157, -3.393, 0.4568, -3.411, 0.3888, -3.555, 3.002, -2.467, 2.615, -2.69, 2.674, -2.709, 2.985, -2.529, 2.615, -2.69, 2.721, -2.916, 2.741, -2.852, 2.674, -2.709, 2.721, -2.916, 3.127, -2.683, 3.065, -2.667, 2.741, -2.852, 3.127, -2.683, 3.002, -2.467, 2.985, -2.529, 3.065, -2.667, 0.5157, -1.987, 0.1283, -1.764, 0.145, -1.826, 0.4568, -2.006, 0.1283, -1.764, 0.003481, -1.981, 0.06553, -1.964, 0.145, -1.826, 0.003481, -1.981, 0.4089, -2.213, 0.3888, -2.15, 0.06553, -1.964, 0.4089, -2.213, 0.5157, -1.987, 0.4568, -2.006, 0.3888, -2.15, 2.615, -3.393, 2.169, -3.561, 2.222, -3.589, 2.591, -3.45, 2.169, -3.561, 2.226, -3.804, 2.259, -3.744, 2.222, -3.589, 2.226, -3.804, 2.721, -3.619, 2.659, -3.594, 2.259, -3.744, 2.721, -3.619, 2.615, -3.393, 2.591, -3.45, 2.659, -3.594, 3.002, -0.9709, 2.615, -1.194, 2.674, -1.213, 2.985, -1.033, 2.615, -1.194, 2.721, -1.42, 2.741, -1.356, 2.674, -1.213, 2.721, -1.42, 3.127, -1.188, 3.065, -1.171, 2.741, -1.356, 3.127, -1.188, 3.002, -0.9709, 2.985, -1.033, 3.065, -1.171, 0.9612, -2.858, 0.5157, -2.69, 0.5389, -2.748, 0.9078, -2.887, 0.5157, -2.69, 0.4089, -2.916, 0.471, -2.891, 0.5389, -2.748, 0.4089, -2.916, 0.9039, -3.102, 0.8715, -3.041, 0.471, -2.891, 0.9039, -3.102, 0.9612, -2.858, 0.9078, -2.887, 0.8715, -3.041, 0.145, -2.529, 0.06553, -2.667, 0.09664, -2.685, 0.1761, -2.547, 3.689, -1.613, 3.985, -1.613, 3.985, -1.493, 3.689, -1.493, 3.833, -3.052, 3.965, -3.052, 3.965, -2.932, 3.833, -2.932, 3.7, -2.812, 3.423, -2.812, 3.423, -2.932, 3.7, -2.932, 3.422, -2.932, 3.275, -2.932, 3.275, -3.052, 3.422, -3.052, 3.921, -2.453, 3.544, -2.453, 3.544, -2.573, 3.921, -2.573, 3.965, -3.052, 4.086, -3.052, 4.086, -2.932, 3.965, -2.932, 3.652, -2.093, 3.992, -2.093, 3.992, -1.973, 3.652, -1.973, 4.136, -2.213, 3.979, -2.213, 3.979, -2.333, 4.136, -2.333, 3.674, -1.853, 3.127, -1.853, 3.127, -1.973, 3.674, -1.973, 3.562, -3.052, 3.702, -3.052, 3.702, -2.932, 3.562, -2.932, 3.127, -2.333, 3.634, -2.333, 3.634, -2.213, 3.127, -2.213, 4.145, -1.973, 3.992, -1.973, 3.992, -2.093, 4.145, -2.093, 3.127, -1.613, 3.689, -1.613, 3.689, -1.493, 3.127, -1.493, 3.977, -2.932, 4.135, -2.932, 4.135, -2.812, 3.977, -2.812, 3.652, -1.973, 3.127, -1.973, 3.127, -2.093, 3.652, -2.093, 4.155, -1.613, 4.003, -1.613, 4.003, -1.733, 4.155, -1.733, 3.544, -2.573, 3.127, -2.573, 3.127, -2.692, 3.544, -2.692, 3.921, -2.573, 4.079, -2.573, 4.079, -2.453, 3.921, -2.453, 3.127, -2.812, 3.514, -2.812, 3.514, -2.692, 3.127, -2.692, 0.145, -1.033, 0.06553, -1.171, 0.09754, -1.189, 0.177, -1.051, 3.979, -2.333, 3.634, -2.333, 3.634, -2.453, 3.979, -2.453, 3.979, -2.453, 4.135, -2.453, 4.135, -2.333, 3.979, -2.333, 3.674, -1.853, 4.012, -1.853, 4.012, -1.733, 3.674, -1.733, 4.003, -1.613, 3.846, -1.613, 3.846, -1.733, 4.003, -1.733, 3.634, -2.333, 3.979, -2.333, 3.979, -2.213, 3.634, -2.213, 3.893, -3.087, 4.013, -3.087, 4.013, -3.052, 3.893, -3.052, 4.012, -1.853, 3.674, -1.853, 3.674, -1.973, 4.012, -1.973, 4.06, -2.692, 3.901, -2.692, 3.901, -2.812, 4.06, -2.812, 3.127, -2.573, 3.544, -2.573, 3.544, -2.453, 3.127, -2.453, 3.992, -2.213, 4.144, -2.213, 4.144, -2.093, 3.992, -2.093, 3.901, -2.692, 3.514, -2.692, 3.514, -2.812, 3.901, -2.812, 4.079, -2.573, 3.921, -2.573, 3.921, -2.692, 4.079, -2.692, 3.689, -1.613, 3.127, -1.613, 3.127, -1.733, 3.689, -1.733, 3.985, -1.613, 4.138, -1.613, 4.138, -1.493, 3.985, -1.493, 3.127, -2.213, 3.652, -2.213, 3.652, -2.093, 3.127, -2.093, 3.562, -2.932, 3.423, -2.932, 3.423, -3.052, 3.562, -3.052, 3.127, -1.853, 3.674, -1.853, 3.674, -1.733, 3.127, -1.733, 3.689, -1.733, 3.846, -1.733, 3.846, -1.613, 3.689, -1.613, 3.634, -2.333, 3.127, -2.333, 3.127, -2.453, 3.634, -2.453, 4.18, -2.692, 4.06, -2.692, 4.06, -2.812, 4.18, -2.812, 3.544, -2.692, 3.921, -2.692, 3.921, -2.573, 3.544, -2.573, 4.012, -1.973, 4.159, -1.973, 4.159, -1.853, 4.012, -1.853, 3.992, -2.093, 3.652, -2.093, 3.652, -2.213, 3.992, -2.213, 3.833, -2.932, 3.702, -2.932, 3.702, -3.052, 3.833, -3.052, 3.423, -2.812, 3.127, -2.812, 3.127, -2.932, 3.423, -2.932, 4.206, -3.023, 4.086, -3.023, 4.086, -3.051, 4.206, -3.051, 3.7, -2.932, 3.977, -2.932, 3.977, -2.812, 3.7, -2.812, 3.777, -0.4304, 3.282, -0.2451, 3.261, -0.2898, 3.766, -0.4784, 2.267, -4.3, 1.606, -4.368, 1.606, -4.418, 2.279, -4.348, 4.439, -0.4986, 3.777, -0.4304, 3.766, -0.4784, 4.439, -0.548, 1.606, -4.368, 0.945, -4.3, 0.9337, -4.348, 1.606, -4.418, 5.1, -0.4304, 4.439, -0.4986, 4.439, -0.548, 5.111, -0.4784, 2.763, -4.115, 2.267, -4.3, 2.279, -4.348, 2.784, -4.159, 3.282, -0.2451, 2.877, -0.01235, 2.852, -0.05516, 3.261, -0.2898, 3.168, -3.882, 2.763, -4.115, 2.784, -4.159, 3.192, -3.925, 6.0, -0.01235, 5.595, -0.2451, 5.616, -0.2898, 6.025, -0.05516, 0.4499, -4.115, 0.04454, -3.882, 0.01996, -3.925, 0.4289, -4.159, 5.595, -0.2451, 5.1, -0.4304, 5.111, -0.4784, 5.616, -0.2898, 0.945, -4.3, 0.4499, -4.115, 0.4289, -4.159, 0.9337, -4.348, 2.851, -0.6893, 2.851, -0.5694, 2.836, -0.5694, 2.836, -0.6893, 2.703, -4.439, 3.145, -4.439, 3.145, -4.418, 2.703, -4.418, 2.851, -0.5694, 3.222, -0.5694, 3.222, -0.548, 2.851, -0.548, 3.222, -0.8498, 2.851, -0.8498, 2.851, -0.8712, 3.222, -0.8712, 3.222, -0.5694, 3.688, -0.5694, 3.688, -0.548, 3.222, -0.548, 0.3816, -4.719, 0.01812, -4.719, 0.01812, -4.741, 0.3816, -4.741, 3.688, -0.8498, 3.222, -0.8498, 3.222, -0.8712, 3.688, -0.8712, 0.01812, -4.439, 0.3816, -4.439, 0.3816, -4.418, 0.01812, -4.418, 3.688, -0.5694, 4.335, -0.5694, 4.335, -0.548, 3.688, -0.548, 0.8474, -4.719, 0.3816, -4.719, 0.3816, -4.741, 0.8474, -4.741, 4.335, -0.8498, 3.688, -0.8498, 3.688, -0.8712, 4.335, -0.8712, 0.3816, -4.439, 0.8474, -4.439, 0.8474, -4.418, 0.3816, -4.418, 4.335, -0.5694, 4.999, -0.5694, 4.999, -0.548, 4.335, -0.548, 3.145, -4.439, 3.145, -4.559, 3.163, -4.559, 3.163, -4.439, 1.499, -4.719, 0.8474, -4.719, 0.8474, -4.741, 1.499, -4.741, 4.999, -0.8498, 4.335, -0.8498, 4.335, -0.8712, 4.999, -0.8712, 3.47, -3.091, 3.59, -3.091, 3.59, -3.052, 3.47, -3.052, 3.148, -3.1, 3.148, -3.052, 3.127, -3.052, 3.127, -3.1, 3.309, -3.1, 3.429, -3.1, 3.429, -3.052, 3.309, -3.052, 3.753, -3.052, 3.753, -3.091, 3.773, -3.091, 3.773, -3.052, 3.633, -3.091, 3.633, -3.052, 3.612, -3.052, 3.612, -3.091, 3.633, -3.091, 3.753, -3.091, 3.753, -3.052, 3.633, -3.052, 3.47, -3.091, 3.47, -3.052, 3.45, -3.052, 3.45, -3.091, 3.148, -3.1, 3.268, -3.1, 3.268, -3.052, 3.148, -3.052, 3.309, -3.1, 3.309, -3.052, 3.288, -3.052, 3.288, -3.1, 3.268, -3.052, 3.268, -3.1, 3.288, -3.1, 3.288, -3.052, 3.429, -3.052, 3.429, -3.1, 3.45, -3.1, 3.45, -3.052, 3.59, -3.052, 3.59, -3.091, 3.612, -3.091, 3.612, -3.052, 3.145, -4.559, 3.145, -4.579, 3.163, -4.579, 3.163, -4.559, 5.947, -0.548, 5.947, -0.5694, 5.965, -0.5694, 5.965, -0.548, 2.852, -0.05516, 2.877, -0.01235, 2.861, -0.002889, 2.836, -0.0457, 5.947, -0.7096, 5.947, -0.7299, 5.965, -0.7299, 5.965, -0.7096, 2.851, -0.7096, 2.851, -0.6893, 2.836, -0.6893, 2.836, -0.7096, 0.01812, -4.741, 0.01812, -4.719, 0.003481, -4.719, 0.003481, -4.741, 6.021, 0.5601, 6.045, 0.5172, 6.062, 0.5267, 6.037, 0.5695, 5.947, -0.6893, 5.947, -0.7096, 5.965, -0.7096, 5.965, -0.6893, 2.851, -0.7299, 2.851, -0.7096, 2.836, -0.7096, 2.836, -0.7299, 5.947, -0.5694, 5.947, -0.6893, 5.965, -0.6893, 5.965, -0.5694, 0.01812, -4.439, 0.01812, -4.418, 0.003481, -4.418, 0.003481, -4.439, 0.01812, -4.579, 0.01812, -4.559, 0.003481, -4.559, 0.003481, -4.579, 3.168, -3.882, 3.192, -3.925, 3.209, -3.915, 3.184, -3.873, 2.851, -0.8712, 2.851, -0.8498, 2.836, -0.8498, 2.836, -0.8712, 2.873, 1.062, 2.897, 1.105, 2.881, 1.115, 2.856, 1.072, 3.145, -4.579, 3.145, -4.6, 3.163, -4.6, 3.163, -4.579, 5.947, -0.7299, 5.947, -0.8498, 5.965, -0.8498, 5.965, -0.7299, 3.145, -4.6, 3.145, -4.719, 3.163, -4.719, 3.163, -4.6, 6.021, 1.105, 6.045, 1.062, 6.062, 1.072, 6.037, 1.115, 5.947, -0.8498, 5.947, -0.8712, 5.965, -0.8712, 5.965, -0.8498, 3.275, -2.932, 3.127, -2.932, 3.127, -3.052, 3.275, -3.052, 4.012, -1.853, 4.16, -1.853, 4.16, -1.733, 4.012, -1.733, 4.013, -3.086, 4.133, -3.086, 4.133, -3.052, 4.013, -3.052, 0.145, -3.232, 0.06553, -3.37, 0.09754, -3.388, 0.177, -3.25, 4.086, -2.966, 4.206, -2.966, 4.206, -2.932, 4.086, -2.932, 3.065, -2.667, 2.985, -2.529, 2.953, -2.547, 3.033, -2.685, 3.065, -1.964, 2.985, -1.826, 2.953, -1.845, 3.033, -1.982, 3.773, -3.087, 3.893, -3.087, 3.893, -3.052, 3.773, -3.052, 4.079, -2.453, 4.079, -2.565, 4.199, -2.565, 4.199, -2.453, 4.079, -2.573, 4.079, -2.685, 4.199, -2.685, 4.199, -2.573, 3.065, -3.37, 2.985, -3.232, 2.954, -3.25, 3.034, -3.387, 4.133, -3.086, 4.013, -3.086, 4.013, -3.114, 4.133, -3.114, 4.206, -2.966, 4.086, -2.966, 4.086, -2.995, 4.206, -2.995, 3.065, -1.171, 2.985, -1.033, 2.954, -1.051, 3.034, -1.189, 4.206, -2.995, 4.086, -2.995, 4.086, -3.023, 4.206, -3.023, 0.145, -1.826, 0.06553, -1.964, 0.09664, -1.982, 0.1761, -1.844])
me_cylinder.materials.append(mat_material_001)
me_cylinder.update()

# ---- objects
ob_bridge = bpy.data.objects.new('Bridge', me_cylinder)

# ---- transforms, parenting, visibility, modifiers, constraints
ob_bridge.location = (0.0, 0.0, 0.0)

# ---- collection membership
col_collection.objects.link(ob_bridge)

# ---- scene / render settings (as saved in the file)
scene.frame_start = 1; scene.frame_end = 250; scene.frame_set(1)
scene.render.engine = 'BLENDER_EEVEE_NEXT'
bpy.context.view_layer.update()

# ---- added for rendering (the .blend has no active camera and no usable light): camera, sun
cam_auto = bpy.data.cameras.new('AutoCamera')
cam_auto.lens = 50.0
cam_auto.sensor_width = 36.0
cam_auto.clip_end = 1000.0
ob_auto_camera = bpy.data.objects.new('AutoCamera', cam_auto)
scene.collection.objects.link(ob_auto_camera)
ob_auto_camera.location = (7.40223, -8.88267, 6.88178)
ob_auto_camera.rotation_euler = (1.09748, -7.21219e-08, 0.694738)
scene.camera = ob_auto_camera
light_auto_sun = bpy.data.lights.new('AutoSun', 'SUN')
light_auto_sun.energy = 3.0
light_auto_sun.angle = 0.0523599
ob_auto_sun = bpy.data.objects.new('AutoSun', light_auto_sun)
scene.collection.objects.link(ob_auto_sun)
ob_auto_sun.rotation_euler = (0.872665, 0.174533, 0.523599)
bpy.context.view_layer.update()
